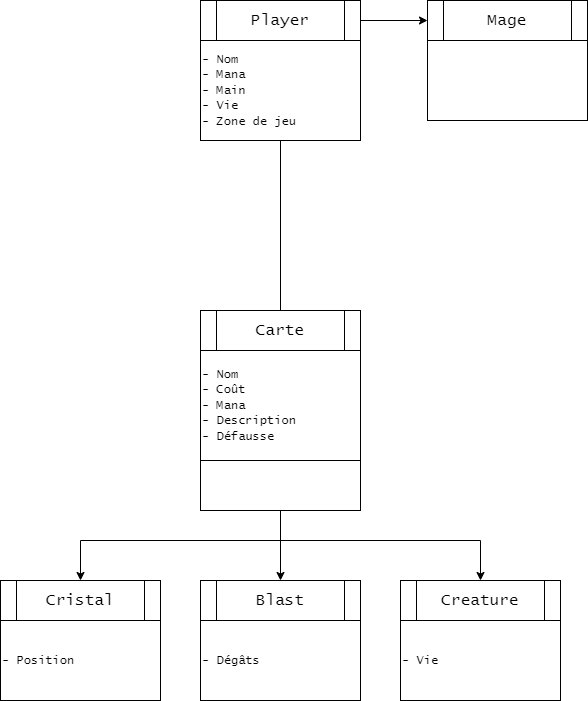

The diagram above was exported from draw.io. Its source (the exported page's mxGraphModel, read from the mxfile embedded in the PNG):
<mxGraphModel dx="782" dy="736" grid="1" gridSize="10" guides="1" tooltips="1" connect="1" arrows="1" fold="1" page="1" pageScale="1" pageWidth="827" pageHeight="1169" math="0" shadow="0">
  <root>
    <mxCell id="0" />
    <mxCell id="1" parent="0" />
    <mxCell id="YkBwsquSK_inltlUAl_n-4" value="&lt;font face=&quot;Lucida Console&quot;&gt;&lt;span style=&quot;background-color: initial;&quot;&gt;- Nom&lt;/span&gt;&lt;br&gt;&lt;/font&gt;&lt;blockquote style=&quot;margin: 0 0 0 40px; border: none; padding: 0px;&quot;&gt;&lt;/blockquote&gt;&lt;font face=&quot;Lucida Console&quot;&gt;&lt;span style=&quot;background-color: initial;&quot;&gt;- Coût&lt;/span&gt;&lt;br&gt;&lt;/font&gt;&lt;blockquote style=&quot;margin: 0 0 0 40px; border: none; padding: 0px;&quot;&gt;&lt;/blockquote&gt;&lt;font face=&quot;Lucida Console&quot;&gt;&lt;span style=&quot;background-color: initial;&quot;&gt;- Mana&lt;/span&gt;&lt;br&gt;- Description&lt;br&gt;- Défausse&lt;br&gt;&lt;/font&gt;" style="rounded=0;whiteSpace=wrap;html=1;align=left;" vertex="1" parent="1">
      <mxGeometry x="320" y="390" width="160" height="110" as="geometry" />
    </mxCell>
    <mxCell id="YkBwsquSK_inltlUAl_n-5" value="&lt;font style=&quot;font-size: 16px;&quot; face=&quot;Lucida Console&quot;&gt;Carte&lt;/font&gt;" style="shape=process;whiteSpace=wrap;html=1;backgroundOutline=1;" vertex="1" parent="1">
      <mxGeometry x="320" y="350" width="160" height="40" as="geometry" />
    </mxCell>
    <mxCell id="YkBwsquSK_inltlUAl_n-13" style="edgeStyle=orthogonalEdgeStyle;rounded=0;orthogonalLoop=1;jettySize=auto;html=1;entryX=0.5;entryY=0;entryDx=0;entryDy=0;fontFamily=Lucida Console;fontSize=16;" edge="1" parent="1" source="YkBwsquSK_inltlUAl_n-6" target="YkBwsquSK_inltlUAl_n-12">
      <mxGeometry relative="1" as="geometry" />
    </mxCell>
    <mxCell id="YkBwsquSK_inltlUAl_n-14" style="edgeStyle=orthogonalEdgeStyle;rounded=0;orthogonalLoop=1;jettySize=auto;html=1;entryX=0.5;entryY=0;entryDx=0;entryDy=0;fontFamily=Lucida Console;fontSize=16;" edge="1" parent="1" source="YkBwsquSK_inltlUAl_n-6" target="YkBwsquSK_inltlUAl_n-11">
      <mxGeometry relative="1" as="geometry">
        <Array as="points">
          <mxPoint x="400" y="580" />
          <mxPoint x="600" y="580" />
        </Array>
      </mxGeometry>
    </mxCell>
    <mxCell id="YkBwsquSK_inltlUAl_n-15" style="edgeStyle=orthogonalEdgeStyle;rounded=0;orthogonalLoop=1;jettySize=auto;html=1;entryX=0.5;entryY=0;entryDx=0;entryDy=0;fontFamily=Lucida Console;fontSize=16;" edge="1" parent="1" source="YkBwsquSK_inltlUAl_n-6" target="YkBwsquSK_inltlUAl_n-10">
      <mxGeometry relative="1" as="geometry">
        <Array as="points">
          <mxPoint x="400" y="580" />
          <mxPoint x="200" y="580" />
        </Array>
      </mxGeometry>
    </mxCell>
    <mxCell id="YkBwsquSK_inltlUAl_n-6" value="" style="rounded=0;whiteSpace=wrap;html=1;align=left;" vertex="1" parent="1">
      <mxGeometry x="320" y="500" width="160" height="50" as="geometry" />
    </mxCell>
    <mxCell id="YkBwsquSK_inltlUAl_n-8" value="&lt;font style=&quot;font-size: 16px;&quot; face=&quot;Lucida Console&quot;&gt;Mage&lt;br&gt;&lt;/font&gt;" style="shape=process;whiteSpace=wrap;html=1;backgroundOutline=1;" vertex="1" parent="1">
      <mxGeometry x="547" y="40" width="160" height="40" as="geometry" />
    </mxCell>
    <mxCell id="YkBwsquSK_inltlUAl_n-10" value="&lt;font style=&quot;font-size: 16px;&quot; face=&quot;Lucida Console&quot;&gt;Cristal&lt;br&gt;&lt;/font&gt;" style="shape=process;whiteSpace=wrap;html=1;backgroundOutline=1;" vertex="1" parent="1">
      <mxGeometry x="120" y="620" width="160" height="40" as="geometry" />
    </mxCell>
    <mxCell id="YkBwsquSK_inltlUAl_n-11" value="&lt;font style=&quot;font-size: 16px;&quot; face=&quot;Lucida Console&quot;&gt;Creature&lt;br&gt;&lt;/font&gt;" style="shape=process;whiteSpace=wrap;html=1;backgroundOutline=1;" vertex="1" parent="1">
      <mxGeometry x="520" y="620" width="160" height="40" as="geometry" />
    </mxCell>
    <mxCell id="YkBwsquSK_inltlUAl_n-12" value="&lt;font style=&quot;font-size: 16px;&quot; face=&quot;Lucida Console&quot;&gt;Blast&lt;br&gt;&lt;/font&gt;" style="shape=process;whiteSpace=wrap;html=1;backgroundOutline=1;" vertex="1" parent="1">
      <mxGeometry x="320" y="620" width="160" height="40" as="geometry" />
    </mxCell>
    <mxCell id="YkBwsquSK_inltlUAl_n-23" style="edgeStyle=orthogonalEdgeStyle;rounded=0;orthogonalLoop=1;jettySize=auto;html=1;entryX=0;entryY=0.5;entryDx=0;entryDy=0;fontFamily=Lucida Console;fontSize=16;" edge="1" parent="1" source="YkBwsquSK_inltlUAl_n-9" target="YkBwsquSK_inltlUAl_n-8">
      <mxGeometry relative="1" as="geometry" />
    </mxCell>
    <mxCell id="YkBwsquSK_inltlUAl_n-9" value="&lt;font style=&quot;font-size: 16px;&quot; face=&quot;Lucida Console&quot;&gt;Player&lt;br&gt;&lt;/font&gt;" style="shape=process;whiteSpace=wrap;html=1;backgroundOutline=1;" vertex="1" parent="1">
      <mxGeometry x="320" y="40" width="160" height="40" as="geometry" />
    </mxCell>
    <mxCell id="YkBwsquSK_inltlUAl_n-17" value="" style="endArrow=none;html=1;rounded=0;fontFamily=Lucida Console;fontSize=16;exitX=0.5;exitY=0;exitDx=0;exitDy=0;entryX=0.5;entryY=1;entryDx=0;entryDy=0;" edge="1" parent="1" source="YkBwsquSK_inltlUAl_n-5" target="YkBwsquSK_inltlUAl_n-21">
      <mxGeometry width="50" height="50" relative="1" as="geometry">
        <mxPoint x="360" y="100" as="sourcePoint" />
        <mxPoint x="400" y="130" as="targetPoint" />
      </mxGeometry>
    </mxCell>
    <mxCell id="YkBwsquSK_inltlUAl_n-18" value="&lt;font face=&quot;Lucida Console&quot;&gt;- Position&lt;/font&gt;" style="rounded=0;whiteSpace=wrap;html=1;align=left;" vertex="1" parent="1">
      <mxGeometry x="120" y="660" width="160" height="80" as="geometry" />
    </mxCell>
    <mxCell id="YkBwsquSK_inltlUAl_n-19" value="&lt;font face=&quot;Lucida Console&quot;&gt;- Dégâts&lt;/font&gt;" style="rounded=0;whiteSpace=wrap;html=1;align=left;" vertex="1" parent="1">
      <mxGeometry x="320" y="660" width="160" height="80" as="geometry" />
    </mxCell>
    <mxCell id="YkBwsquSK_inltlUAl_n-20" value="&lt;font face=&quot;Lucida Console&quot;&gt;- Vie&lt;/font&gt;" style="rounded=0;whiteSpace=wrap;html=1;align=left;" vertex="1" parent="1">
      <mxGeometry x="520" y="660" width="160" height="80" as="geometry" />
    </mxCell>
    <mxCell id="YkBwsquSK_inltlUAl_n-21" value="&lt;font face=&quot;Lucida Console&quot;&gt;- Nom&lt;br&gt;- Mana&lt;br&gt;- Main&lt;br&gt;- Vie&lt;br&gt;- Zone de jeu&lt;/font&gt;" style="rounded=0;whiteSpace=wrap;html=1;align=left;" vertex="1" parent="1">
      <mxGeometry x="320" y="80" width="160" height="100" as="geometry" />
    </mxCell>
    <mxCell id="YkBwsquSK_inltlUAl_n-22" value="" style="rounded=0;whiteSpace=wrap;html=1;align=left;" vertex="1" parent="1">
      <mxGeometry x="547" y="80" width="160" height="80" as="geometry" />
    </mxCell>
  </root>
</mxGraphModel>